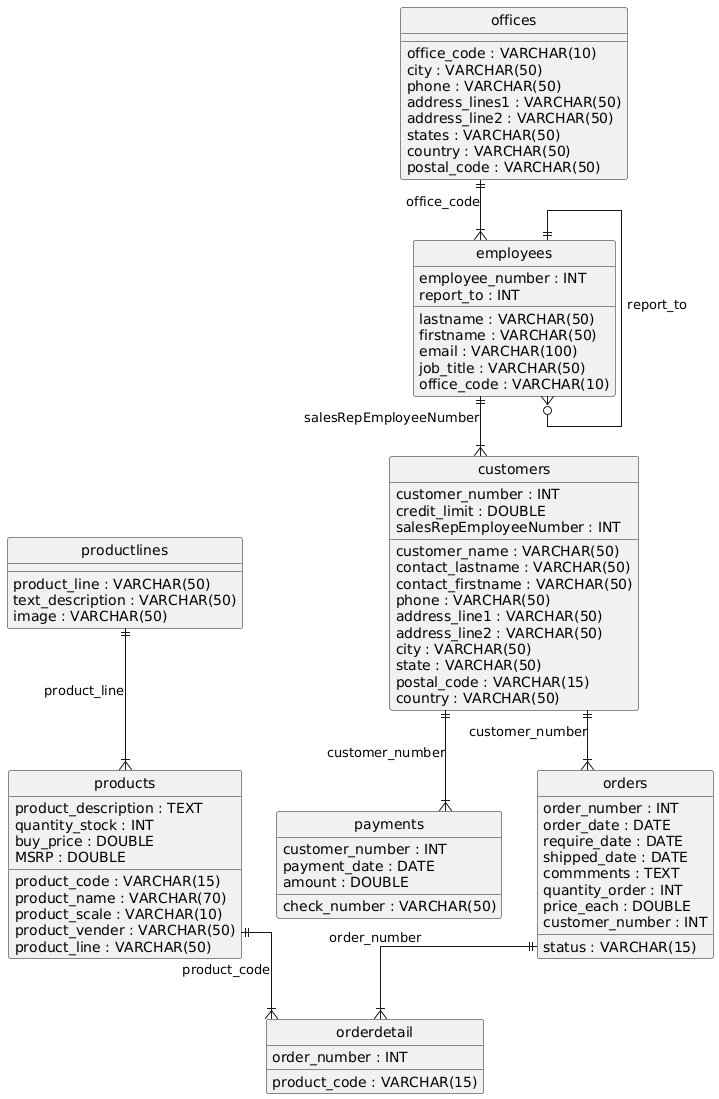

The diagram above was rendered by PlantUML. Its source (embedded in the PNG):
@startuml
hide circle
skinparam linetype ortho

entity "productlines" as productlines {
  product_line : VARCHAR(50)
  text_description : VARCHAR(50)
  image : VARCHAR(50)
}

entity "offices" as offices {
  office_code : VARCHAR(10)
  city : VARCHAR(50)
  phone : VARCHAR(50)
  address_lines1 : VARCHAR(50)
  address_line2 : VARCHAR(50)
  states : VARCHAR(50)
  country : VARCHAR(50)
  postal_code : VARCHAR(50)
}

entity "employees" as employees {
  employee_number : INT
  lastname : VARCHAR(50)
  firstname : VARCHAR(50)
  email : VARCHAR(100)
  job_title : VARCHAR(50)
  report_to : INT
  office_code : VARCHAR(10)
}

entity "customers" as customers {
  customer_number : INT
  customer_name : VARCHAR(50)
  contact_lastname : VARCHAR(50)
  contact_firstname : VARCHAR(50)
  phone : VARCHAR(50)
  address_line1 : VARCHAR(50)
  address_line2 : VARCHAR(50)
  city : VARCHAR(50)
  state : VARCHAR(50)
  postal_code : VARCHAR(15)
  country : VARCHAR(50)
  credit_limit : DOUBLE
  salesRepEmployeeNumber : INT
}

entity "payments" as payments {
  customer_number : INT
  check_number : VARCHAR(50)
  payment_date : DATE
  amount : DOUBLE
}

entity "orders" as orders {
  order_number : INT
  order_date : DATE
  require_date : DATE
  shipped_date : DATE
  status : VARCHAR(15)
  commments : TEXT
  quantity_order : INT
  price_each : DOUBLE
  customer_number : INT
}

entity "products" as products {
  product_code : VARCHAR(15)
  product_name : VARCHAR(70)
  product_scale : VARCHAR(10)
  product_vender : VARCHAR(50)
  product_description : TEXT
  quantity_stock : INT
  buy_price : DOUBLE
  MSRP : DOUBLE
  product_line : VARCHAR(50)
}

entity "orderdetail" as orderdetail {
  product_code : VARCHAR(15)
  order_number : INT
}

employees ||--o{ employees : "report_to"
offices ||--|{ employees : "office_code"
employees ||--|{ customers : "salesRepEmployeeNumber"
customers ||--|{ payments : "customer_number"
customers ||--|{ orders : "customer_number"
productlines ||--|{ products : "product_line"
products ||--|{ orderdetail : "product_code"
orders ||--|{ orderdetail : "order_number"
@enduml